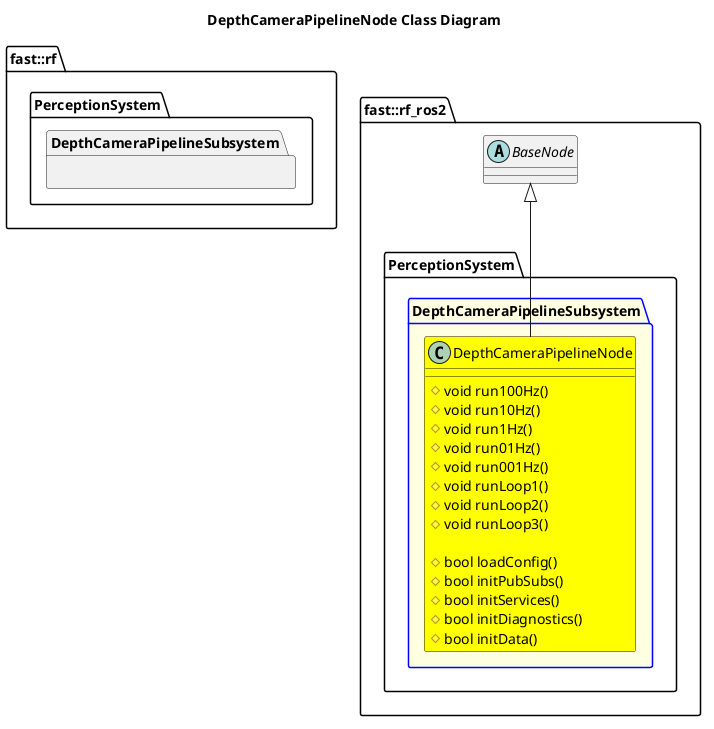

The diagram above was rendered by PlantUML. Its source (embedded in the PNG):
@startuml
title DepthCameraPipelineNode Class Diagram
namespace fast::rf {
    namespace PerceptionSystem {
        namespace DepthCameraPipelineSubsystem {
        }
    }
}
namespace fast::rf_ros2 { 
    abstract BaseNode {

    }
    namespace PerceptionSystem {
        package DepthCameraPipelineSubsystem #LightYellow;line:blue  {
            class DepthCameraPipelineNode #Yellow {
                #void run100Hz()
                #void run10Hz()
                #void run1Hz()
                #void run01Hz()
                #void run001Hz()
                #void runLoop1()
                #void runLoop2()
                #void runLoop3()

                #bool loadConfig()
                #bool initPubSubs()
                #bool initServices()
                #bool initDiagnostics()
                #bool initData()
            }
            DepthCameraPipelineNode -up-|> BaseNode
        }
    }
}

@enduml